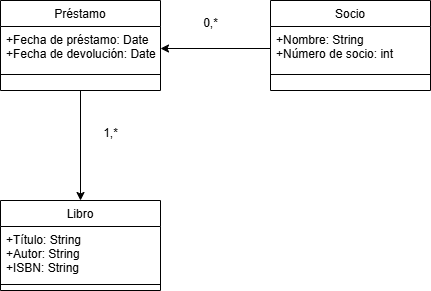

The diagram above was exported from draw.io. Its source (the exported page's mxGraphModel, read from the mxfile embedded in the PNG):
<mxGraphModel dx="872" dy="439" grid="1" gridSize="10" guides="1" tooltips="1" connect="1" arrows="1" fold="1" page="1" pageScale="1" pageWidth="827" pageHeight="1169" math="0" shadow="0">
  <root>
    <mxCell id="WIyWlLk6GJQsqaUBKTNV-0" />
    <mxCell id="WIyWlLk6GJQsqaUBKTNV-1" parent="WIyWlLk6GJQsqaUBKTNV-0" />
    <mxCell id="zkfFHV4jXpPFQw0GAbJ--13" value="Libro" style="swimlane;fontStyle=0;align=center;verticalAlign=top;childLayout=stackLayout;horizontal=1;startSize=26;horizontalStack=0;resizeParent=1;resizeLast=0;collapsible=1;marginBottom=0;rounded=0;shadow=0;strokeWidth=1;" parent="WIyWlLk6GJQsqaUBKTNV-1" vertex="1">
      <mxGeometry x="60" y="380" width="160" height="90" as="geometry">
        <mxRectangle x="340" y="380" width="170" height="26" as="alternateBounds" />
      </mxGeometry>
    </mxCell>
    <mxCell id="zkfFHV4jXpPFQw0GAbJ--14" value="+Título: String&#10;+Autor: String&#10;+ISBN: String" style="text;align=left;verticalAlign=top;spacingLeft=4;spacingRight=4;overflow=hidden;rotatable=0;points=[[0,0.5],[1,0.5]];portConstraint=eastwest;" parent="zkfFHV4jXpPFQw0GAbJ--13" vertex="1">
      <mxGeometry y="26" width="160" height="54" as="geometry" />
    </mxCell>
    <mxCell id="zkfFHV4jXpPFQw0GAbJ--15" value="" style="line;html=1;strokeWidth=1;align=left;verticalAlign=middle;spacingTop=-1;spacingLeft=3;spacingRight=3;rotatable=0;labelPosition=right;points=[];portConstraint=eastwest;" parent="zkfFHV4jXpPFQw0GAbJ--13" vertex="1">
      <mxGeometry y="80" width="160" height="8" as="geometry" />
    </mxCell>
    <mxCell id="MK3mjsZaKtAeIX8mUmoo-0" value="Socio" style="swimlane;fontStyle=0;align=center;verticalAlign=top;childLayout=stackLayout;horizontal=1;startSize=26;horizontalStack=0;resizeParent=1;resizeLast=0;collapsible=1;marginBottom=0;rounded=0;shadow=0;strokeWidth=1;" parent="WIyWlLk6GJQsqaUBKTNV-1" vertex="1">
      <mxGeometry x="330" y="180" width="160" height="90" as="geometry">
        <mxRectangle x="340" y="380" width="170" height="26" as="alternateBounds" />
      </mxGeometry>
    </mxCell>
    <mxCell id="MK3mjsZaKtAeIX8mUmoo-1" value="+Nombre: String&#10;+Número de socio: int&#10;" style="text;align=left;verticalAlign=top;spacingLeft=4;spacingRight=4;overflow=hidden;rotatable=0;points=[[0,0.5],[1,0.5]];portConstraint=eastwest;" parent="MK3mjsZaKtAeIX8mUmoo-0" vertex="1">
      <mxGeometry y="26" width="160" height="44" as="geometry" />
    </mxCell>
    <mxCell id="MK3mjsZaKtAeIX8mUmoo-2" value="" style="line;html=1;strokeWidth=1;align=left;verticalAlign=middle;spacingTop=-1;spacingLeft=3;spacingRight=3;rotatable=0;labelPosition=right;points=[];portConstraint=eastwest;" parent="MK3mjsZaKtAeIX8mUmoo-0" vertex="1">
      <mxGeometry y="70" width="160" height="8" as="geometry" />
    </mxCell>
    <mxCell id="MK3mjsZaKtAeIX8mUmoo-8" style="edgeStyle=orthogonalEdgeStyle;rounded=0;orthogonalLoop=1;jettySize=auto;html=1;exitX=0.5;exitY=1;exitDx=0;exitDy=0;" parent="WIyWlLk6GJQsqaUBKTNV-1" source="MK3mjsZaKtAeIX8mUmoo-3" target="zkfFHV4jXpPFQw0GAbJ--13" edge="1">
      <mxGeometry relative="1" as="geometry" />
    </mxCell>
    <mxCell id="MK3mjsZaKtAeIX8mUmoo-3" value="Préstamo" style="swimlane;fontStyle=0;align=center;verticalAlign=top;childLayout=stackLayout;horizontal=1;startSize=26;horizontalStack=0;resizeParent=1;resizeLast=0;collapsible=1;marginBottom=0;rounded=0;shadow=0;strokeWidth=1;" parent="WIyWlLk6GJQsqaUBKTNV-1" vertex="1">
      <mxGeometry x="60" y="180" width="160" height="90" as="geometry">
        <mxRectangle x="340" y="380" width="170" height="26" as="alternateBounds" />
      </mxGeometry>
    </mxCell>
    <mxCell id="MK3mjsZaKtAeIX8mUmoo-4" value="+Fecha de préstamo: Date&#10;+Fecha de devolución: Date" style="text;align=left;verticalAlign=top;spacingLeft=4;spacingRight=4;overflow=hidden;rotatable=0;points=[[0,0.5],[1,0.5]];portConstraint=eastwest;" parent="MK3mjsZaKtAeIX8mUmoo-3" vertex="1">
      <mxGeometry y="26" width="160" height="44" as="geometry" />
    </mxCell>
    <mxCell id="MK3mjsZaKtAeIX8mUmoo-5" value="" style="line;html=1;strokeWidth=1;align=left;verticalAlign=middle;spacingTop=-1;spacingLeft=3;spacingRight=3;rotatable=0;labelPosition=right;points=[];portConstraint=eastwest;" parent="MK3mjsZaKtAeIX8mUmoo-3" vertex="1">
      <mxGeometry y="70" width="160" height="8" as="geometry" />
    </mxCell>
    <mxCell id="MK3mjsZaKtAeIX8mUmoo-6" value="" style="edgeStyle=orthogonalEdgeStyle;rounded=0;orthogonalLoop=1;jettySize=auto;html=1;entryX=1;entryY=0.5;entryDx=0;entryDy=0;" parent="WIyWlLk6GJQsqaUBKTNV-1" source="MK3mjsZaKtAeIX8mUmoo-1" target="MK3mjsZaKtAeIX8mUmoo-4" edge="1">
      <mxGeometry relative="1" as="geometry" />
    </mxCell>
    <mxCell id="MK3mjsZaKtAeIX8mUmoo-7" value="0,*" style="text;html=1;align=center;verticalAlign=middle;resizable=0;points=[];autosize=1;strokeColor=none;fillColor=none;" parent="WIyWlLk6GJQsqaUBKTNV-1" vertex="1">
      <mxGeometry x="250" y="188" width="40" height="30" as="geometry" />
    </mxCell>
    <mxCell id="MK3mjsZaKtAeIX8mUmoo-9" value="1,*" style="text;html=1;align=center;verticalAlign=middle;resizable=0;points=[];autosize=1;strokeColor=none;fillColor=none;" parent="WIyWlLk6GJQsqaUBKTNV-1" vertex="1">
      <mxGeometry x="150" y="298" width="40" height="30" as="geometry" />
    </mxCell>
  </root>
</mxGraphModel>